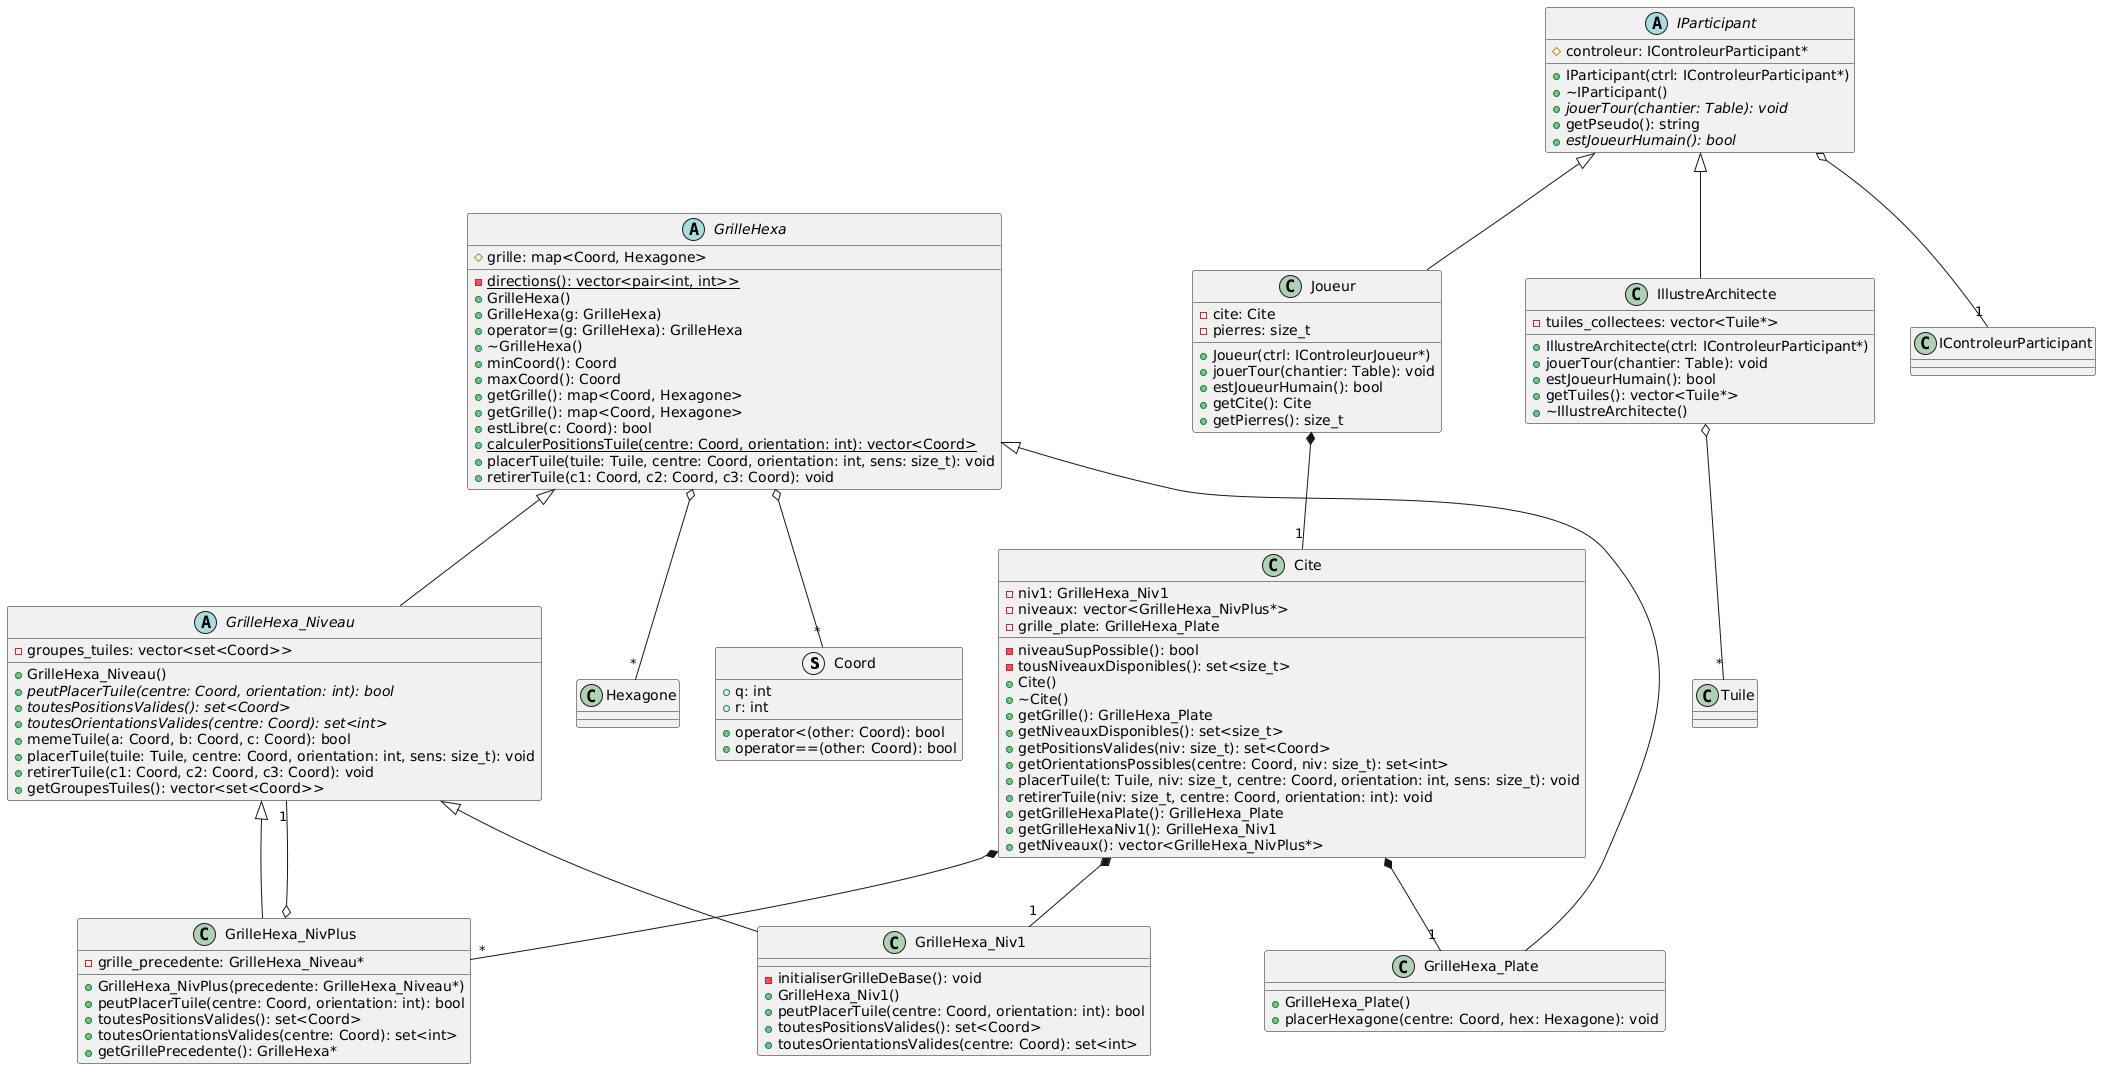

The diagram above was rendered by PlantUML. Its source (embedded in the PNG):
@startuml
struct Coord {
    + q: int
    + r: int
    + operator<(other: Coord): bool
    + operator==(other: Coord): bool
}

abstract class GrilleHexa {
    # grille: map<Coord, Hexagone>
    - {static} directions(): vector<pair<int, int>>
    + GrilleHexa()
    + GrilleHexa(g: GrilleHexa)
    + operator=(g: GrilleHexa): GrilleHexa
    + ~GrilleHexa()
    + minCoord(): Coord
    + maxCoord(): Coord
    + getGrille(): map<Coord, Hexagone>
    + getGrille(): map<Coord, Hexagone>
    + estLibre(c: Coord): bool
    + {static} calculerPositionsTuile(centre: Coord, orientation: int): vector<Coord>
    + placerTuile(tuile: Tuile, centre: Coord, orientation: int, sens: size_t): void
    + retirerTuile(c1: Coord, c2: Coord, c3: Coord): void
}

abstract class GrilleHexa_Niveau {
    - groupes_tuiles: vector<set<Coord>>
    + GrilleHexa_Niveau()
    + {abstract} peutPlacerTuile(centre: Coord, orientation: int): bool
    + {abstract} toutesPositionsValides(): set<Coord>
    + {abstract} toutesOrientationsValides(centre: Coord): set<int>
    + memeTuile(a: Coord, b: Coord, c: Coord): bool
    + placerTuile(tuile: Tuile, centre: Coord, orientation: int, sens: size_t): void
    + retirerTuile(c1: Coord, c2: Coord, c3: Coord): void
    + getGroupesTuiles(): vector<set<Coord>>
}

class GrilleHexa_Niv1 {
    - initialiserGrilleDeBase(): void
    + GrilleHexa_Niv1()
    + peutPlacerTuile(centre: Coord, orientation: int): bool
    + toutesPositionsValides(): set<Coord>
    + toutesOrientationsValides(centre: Coord): set<int>
}

class GrilleHexa_NivPlus {
    - grille_precedente: GrilleHexa_Niveau*
    + GrilleHexa_NivPlus(precedente: GrilleHexa_Niveau*)
    + peutPlacerTuile(centre: Coord, orientation: int): bool
    + toutesPositionsValides(): set<Coord>
    + toutesOrientationsValides(centre: Coord): set<int>
    + getGrillePrecedente(): GrilleHexa*
}

class GrilleHexa_Plate {
    + GrilleHexa_Plate()
    + placerHexagone(centre: Coord, hex: Hexagone): void
}

class Cite {
    - niv1: GrilleHexa_Niv1
    - niveaux: vector<GrilleHexa_NivPlus*>
    - grille_plate: GrilleHexa_Plate
    - niveauSupPossible(): bool
    - tousNiveauxDisponibles(): set<size_t>
    + Cite()
    + ~Cite()
    + getGrille(): GrilleHexa_Plate
    + getNiveauxDisponibles(): set<size_t>
    + getPositionsValides(niv: size_t): set<Coord>
    + getOrientationsPossibles(centre: Coord, niv: size_t): set<int>
    + placerTuile(t: Tuile, niv: size_t, centre: Coord, orientation: int, sens: size_t): void
    + retirerTuile(niv: size_t, centre: Coord, orientation: int): void
    + getGrilleHexaPlate(): GrilleHexa_Plate
    + getGrilleHexaNiv1(): GrilleHexa_Niv1
    + getNiveaux(): vector<GrilleHexa_NivPlus*>
}

abstract class IParticipant {
    # controleur: IControleurParticipant*
    + IParticipant(ctrl: IControleurParticipant*)
    + ~IParticipant()
    + {abstract} jouerTour(chantier: Table): void
    + getPseudo(): string
    + {abstract} estJoueurHumain(): bool
}

class Joueur {
    - cite: Cite
    - pierres: size_t
    + Joueur(ctrl: IControleurJoueur*)
    + jouerTour(chantier: Table): void
    + estJoueurHumain(): bool
    + getCite(): Cite
    + getPierres(): size_t
}

class IllustreArchitecte {
    - tuiles_collectees: vector<Tuile*>
    + IllustreArchitecte(ctrl: IControleurParticipant*)
    + jouerTour(chantier: Table): void
    + estJoueurHumain(): bool
    + getTuiles(): vector<Tuile*>
    + ~IllustreArchitecte()
}

GrilleHexa <|-- GrilleHexa_Niveau
GrilleHexa <|-- GrilleHexa_Plate
GrilleHexa_Niveau <|-- GrilleHexa_Niv1
GrilleHexa_Niveau <|-- GrilleHexa_NivPlus

GrilleHexa o-- "*" Coord
GrilleHexa o-- "*" Hexagone

GrilleHexa_NivPlus o-- "1" GrilleHexa_Niveau


Cite *-- "1" GrilleHexa_Niv1
Cite *-- "1" GrilleHexa_Plate
Cite *-- "*" GrilleHexa_NivPlus

IParticipant <|-- Joueur
IParticipant <|-- IllustreArchitecte
IParticipant o-- "1" IControleurParticipant

Joueur *-- "1" Cite
IllustreArchitecte o-- "*" Tuile
@enduml